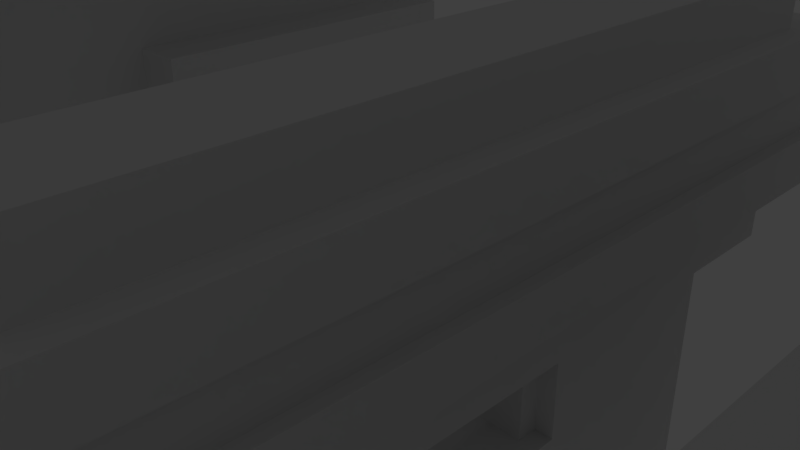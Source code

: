 # Source: ShotgunBlaster.blend  (saved by Blender 2.77.0; exported with 4.5.12 LTS)
import bpy
from mathutils import Matrix  # noqa: F401  (used for matrix-valued properties, if any)

bpy.ops.wm.read_factory_settings(use_empty=True)
scene = bpy.context.scene
scene.name = 'Scene'

# ---- collections
col_collection_1 = bpy.data.collections.new('Collection 1'); scene.collection.children.link(col_collection_1)
col_collection_4 = bpy.data.collections.new('Collection 4'); scene.collection.children.link(col_collection_4)

# ---- materials (node trees are filled in below, after node groups)
mat_material = bpy.data.materials.new('Material')
mat_material.alpha_threshold = 0.0
mat_material.use_transparent_shadow = False
mat_material.roughness = 0.5
mat_material.line_color = (0.0, 0.0, 0.0, 1.0)

# ---- material node trees

# ---- world
world_world = bpy.data.worlds.new('World'); scene.world = world_world
world_world.color = (0.05088, 0.05088, 0.05088)
world_world.use_sun_shadow = False
world_world.sun_shadow_jitter_overblur = 0.0
world_world.cycles.sampling_method = 'MANUAL'

# ---- cameras
cam_camera = bpy.data.cameras.new('Camera')
cam_camera.clip_end = 100.0
cam_camera.lens = 35.0
cam_camera.sensor_width = 32.0
cam_camera.sensor_height = 18.0
cam_camera.ortho_scale = 7.314
cam_camera.dof.focus_distance = 0.0
cam_camera.dof.aperture_fstop = 128.0

# ---- lights
light_lamp = bpy.data.lights.new('Lamp', 'POINT')
light_lamp.transmission_factor = 0.0
light_lamp.cutoff_distance = 30.0
light_lamp.energy = 100.0
light_lamp.shadow_buffer_clip_start = 1.001
light_lamp.shadow_soft_size = 0.1
light_lamp.shadow_maximum_resolution = 0.006
light_lamp.use_absolute_resolution = True

# ---- meshes
me_cube_010 = bpy.data.meshes.new('Cube.010')
me_cube_010.from_pydata([(-0.8333, -0.989, 1.0), (-0.8333, -0.989, -1.0), (-0.8333, -0.989, 2.0), (0.8333, -0.989, -1.0), (0.8333, -0.989, 1.0), (0.8333, -0.989, 2.0), (-0.8333, -0.989, -2.0), (0.8333, -0.989, -2.0), (-0.8333, 1.011, 1.0), (-0.8333, -0.989, 1.0), (-0.8333, -0.989, -1.0), (-0.8333, 1.011, -1.0), (0.8333, 1.011, 1.0), (0.8333, -0.989, -1.0), (0.8333, -0.989, 1.0), (0.8333, 1.011, -1.0)], [], [(0, 4, 5, 2), (1, 6, 7, 3), (10, 9, 8, 11), (13, 14, 9, 10), (11, 8, 12, 15), (15, 12, 14, 13)])
me_cube_010.use_remesh_preserve_volume = False
me_cube_010.use_remesh_preserve_attributes = False
me_cube_010.use_mirror_vertex_groups = False
me_cube_010.update()
me_cube_009 = bpy.data.meshes.new('Cube.009')
me_cube_009.from_pydata([(0.4333, 0.2877, -5.197), (0.4333, 0.2877, -8.2), (-0.4333, 0.2877, -5.197), (-0.4333, 0.2877, -8.2), (-0.4333, 0.2472, -5.197), (0.4333, 0.2472, -5.197), (-0.4333, 0.2472, -8.2), (0.4333, 0.2472, -8.2)], [], [(5, 4, 6, 7), (1, 0, 5, 7), (2, 3, 6, 4)])
me_cube_009.use_remesh_preserve_volume = False
me_cube_009.use_remesh_preserve_attributes = False
me_cube_009.use_mirror_vertex_groups = False
me_cube_009.update()
me_cube_008 = bpy.data.meshes.new('Cube.008')
me_cube_008.from_pydata([(-0.6667, -0.7088, -3.197), (-0.6667, 0.9112, -3.197), (-0.6667, 0.9112, -5.197), (-0.6667, 0.6927, -5.197), (-0.6667, 0.2877, -5.197), (-0.6667, -0.7088, -5.197), (0.6667, -0.7088, -3.197), (0.6667, -0.7088, -5.197), (0.6667, 0.9112, -3.197), (0.6667, 0.9112, -5.197), (0.6667, 0.6927, -5.197), (-0.6667, 0.6927, -15.2), (-0.6667, 0.2877, -15.2), (-0.6667, 0.2877, -9.2), (-0.6667, 0.2886, -9.2), (-0.6667, 0.2886, -8.2), (-0.6667, 0.2877, -8.2), (0.6667, 0.2877, -5.197), (0.6667, 0.6927, -15.2), (0.6667, 0.2877, -8.2), (0.6667, 0.2877, -15.2), (0.6667, 0.2877, -9.2), (0.6667, 0.2886, -8.2), (0.6667, 0.2886, -9.2), (-1.0, -0.989, 3.0), (-1.0, 1.011, 3.0), (-1.0, 1.011, 1.0), (-1.0, -0.989, 1.0), (-1.0, -1.014, 1.0), (-1.0, -1.014, 3.0), (-0.6667, -0.5063, 3.0), (-0.6667, 0.9112, 3.0), (0.6667, 0.9112, 3.0), (1.0, 1.011, 3.0), (-1.0, 1.036, 3.0), (-1.0, 1.036, 1.0), (-0.8333, 1.011, 1.0), (-0.8333, -0.989, 1.0), (1.0, -0.989, 3.0), (1.0, -1.014, 3.0), (-0.8333, -1.014, 1.0), (-0.8333, -1.014, 2.0), (0.6667, -0.5063, 3.0), (-0.6667, -0.5063, 5.0), (-0.6667, 0.9112, 5.0), (0.6667, 0.9112, 5.0), (1.0, 1.036, 3.0), (-0.8333, 1.036, 1.0), (-0.8333, 1.036, 2.0), (-0.8333, -0.989, -1.0), (-0.8333, 1.011, -1.0), (1.0, -0.989, 1.0), (1.0, -1.014, 1.0), (-0.8333, -0.989, 2.0), (0.6667, -0.5063, 5.0), (1.0, 1.011, 1.0), (1.0, 1.036, 1.0), (0.8333, 1.036, 2.0), (0.8333, 1.011, 1.0), (0.8333, 1.036, 1.0), (-1.0, 1.011, -1.0), (-1.0, -0.989, -1.0), (0.8333, -0.989, -1.0), (0.8333, -0.989, 1.0), (0.8333, 1.011, -1.0), (0.8333, -1.014, 1.0), (0.8333, -1.014, 2.0), (0.8333, -0.989, 2.0), (-0.8333, 1.036, -1.0), (-1.0, 1.036, -1.0), (-1.0, 1.011, -3.0), (-1.0, -0.989, -3.0), (-1.0, -1.014, -1.0), (-0.8333, -1.014, -1.0), (-0.8333, -0.989, -2.0), (0.8333, -0.989, -2.0), (0.8333, 1.036, -1.0), (-1.0, 1.036, -3.0), (-0.8333, 1.036, -2.0), (-1.0, -1.014, -3.0), (1.0, 1.011, -3.0), (1.0, -0.989, -3.0), (-0.8333, -1.014, -2.0), (0.8333, -1.014, -2.0), (0.8333, -1.014, -1.0), (1.0, -0.989, -1.0), (1.0, 1.011, -1.0), (1.0, 1.036, -1.0), (0.8333, 1.036, -2.0), (1.0, 1.036, -3.0), (1.0, -1.014, -3.0), (1.0, -1.014, -1.0), (-0.6667, -0.1266, -5.2), (-0.6667, -0.07594, -5.2), (-0.6667, -0.07594, -8.2), (-0.6667, -0.07594, -9.2), (-0.6667, -0.1266, -9.2), (0.6667, -0.1266, -5.2), (0.6667, -0.1266, -9.2), (0.6667, -0.07594, -5.2), (0.6667, -0.07594, -8.2), (0.6667, -0.07594, -9.2), (0.4333, 0.2877, -5.197), (0.4333, 0.2877, -8.2), (-0.4333, 0.2877, -5.197), (-0.4333, 0.2877, -8.2), (-0.4333, 0.2472, -5.197), (0.4333, 0.2472, -5.197), (-0.4333, 0.2472, -8.2), (0.4333, 0.2472, -8.2)], [], [(0, 1, 2, 3, 4, 5), (6, 0, 5, 7), (6, 8, 1, 0), (1, 8, 9, 2), (3, 2, 9, 10), (4, 3, 11, 12, 13, 14, 15, 16), (5, 4, 104, 102, 17, 7), (8, 6, 7, 17, 10, 9), (3, 10, 18, 11), (12, 11, 18, 20), (13, 12, 20, 21), (10, 17, 19, 22, 23, 21, 20, 18), (19, 21, 23, 22), (13, 16, 15, 14), (92, 93, 94, 95, 96), (97, 92, 96, 98), (97, 99, 93, 92), (99, 100, 94, 93), (13, 95, 94, 16), (96, 95, 101, 98), (99, 97, 98, 101, 100), (16, 94, 100, 19, 103, 105), (21, 101, 95, 13), (19, 100, 101, 21), (24, 25, 26, 27), (24, 27, 28, 29), (30, 31, 32, 33, 25, 24), (26, 25, 34, 35), (27, 26, 36, 37), (38, 24, 29, 39), (27, 37, 40, 28), (29, 28, 40, 41, 66, 65, 52, 39), (30, 24, 38, 33, 32, 42), (43, 44, 31, 30), (44, 45, 32, 31), (25, 33, 46, 34), (36, 26, 35, 47), (49, 37, 36, 50), (51, 38, 39, 52), (37, 53, 41, 40), (54, 43, 30, 42), (33, 38, 51, 55), (45, 54, 42, 32), (54, 45, 44, 43), (33, 55, 56, 46), (57, 48, 47, 35, 34, 46, 56, 59), (58, 36, 47, 59), (50, 60, 61, 49), (62, 63, 37, 49), (50, 36, 58, 64), (63, 51, 52, 65), (37, 63, 67, 53), (53, 67, 66, 41), (58, 55, 51, 63), (55, 58, 59, 56), (59, 47, 48, 57), (60, 50, 68, 69), (61, 60, 70, 71), (49, 61, 72, 73), (49, 74, 75, 62), (64, 58, 63, 62), (50, 64, 76, 68), (67, 63, 65, 66), (70, 60, 69, 77), (78, 88, 76, 87, 89, 77, 69, 68), (61, 71, 79, 72), (71, 70, 80, 81), (74, 49, 73, 82), (73, 72, 79, 90, 91, 84, 83, 82), (75, 74, 82, 83), (62, 75, 83, 84), (85, 86, 64, 62), (64, 86, 87, 76), (76, 88, 78, 68), (80, 70, 77, 89), (71, 81, 90, 79), (86, 85, 81, 80), (85, 62, 84, 91), (86, 80, 89, 87), (81, 85, 91, 90), (102, 103, 19, 17), (16, 105, 104, 4), (102, 104, 106, 107), (107, 106, 108, 109), (103, 102, 107, 109), (105, 103, 109, 108), (104, 105, 108, 106)])
me_cube_008.use_remesh_preserve_volume = False
me_cube_008.use_remesh_preserve_attributes = False
me_cube_008.use_mirror_vertex_groups = False
me_cube_008.update()
me_cube_001 = bpy.data.meshes.new('Cube.001')
me_cube_001.from_pydata([(-0.6667, -0.7088, -3.197), (-0.6667, 0.9112, -3.197), (-0.6667, 0.9112, -5.197), (-0.6667, 0.6927, -5.197), (-0.6667, 0.2877, -5.197), (-0.6667, -0.7088, -5.197), (0.6667, -0.7088, -3.197), (0.6667, -0.7088, -5.197), (0.6667, 0.9112, -3.197), (0.6667, 0.9112, -5.197), (0.6667, 0.6927, -5.197), (-0.6667, 0.6927, -15.2), (-0.6667, 0.2877, -15.2), (-0.6667, 0.2877, -9.2), (-0.6667, 0.2886, -9.2), (-0.6667, 0.2886, -8.2), (-0.6667, 0.2877, -8.2), (0.6667, 0.2877, -5.197), (0.6667, 0.6927, -15.2), (0.6667, 0.2877, -8.2), (0.6667, 0.2877, -15.2), (0.6667, 0.2877, -9.2), (0.6667, 0.2886, -8.2), (0.6667, 0.2886, -9.2), (-1.0, -0.989, 3.0), (-1.0, 1.011, 3.0), (-1.0, 1.011, 1.0), (-1.0, -0.989, 1.0), (-1.0, -1.014, 1.0), (-1.0, -1.014, 3.0), (-0.6667, -0.5063, 3.0), (-0.6667, 0.9112, 3.0), (0.6667, 0.9112, 3.0), (1.0, 1.011, 3.0), (-1.0, 1.036, 3.0), (-1.0, 1.036, 1.0), (-0.8333, 1.011, 1.0), (-0.8333, -0.989, 1.0), (1.0, -0.989, 3.0), (1.0, -1.014, 3.0), (-0.8333, -1.014, 1.0), (-0.8333, -1.014, 2.0), (0.6667, -0.5063, 3.0), (-0.6667, -0.5063, 5.0), (-0.6667, 0.9112, 5.0), (0.6667, 0.9112, 5.0), (1.0, 1.036, 3.0), (-0.8333, 1.036, 1.0), (-0.8333, 1.036, 2.0), (-0.8333, -0.989, -1.0), (-0.8333, 1.011, -1.0), (1.0, -0.989, 1.0), (1.0, -1.014, 1.0), (-0.8333, -0.989, 2.0), (0.6667, -0.5063, 5.0), (1.0, 1.011, 1.0), (1.0, 1.036, 1.0), (0.8333, 1.036, 2.0), (0.8333, 1.011, 1.0), (0.8333, 1.036, 1.0), (-1.0, 1.011, -1.0), (-1.0, -0.989, -1.0), (0.8333, -0.989, -1.0), (0.8333, -0.989, 1.0), (0.8333, 1.011, -1.0), (0.8333, -1.014, 1.0), (0.8333, -1.014, 2.0), (0.8333, -0.989, 2.0), (-0.8333, 1.036, -1.0), (-1.0, 1.036, -1.0), (-1.0, 1.011, -3.0), (-1.0, -0.989, -3.0), (-1.0, -1.014, -1.0), (-0.8333, -1.014, -1.0), (-0.8333, -0.989, -2.0), (0.8333, -0.989, -2.0), (0.8333, 1.036, -1.0), (-1.0, 1.036, -3.0), (-0.8333, 1.036, -2.0), (-1.0, -1.014, -3.0), (1.0, 1.011, -3.0), (1.0, -0.989, -3.0), (-0.8333, -1.014, -2.0), (0.8333, -1.014, -2.0), (0.8333, -1.014, -1.0), (1.0, -0.989, -1.0), (1.0, 1.011, -1.0), (1.0, 1.036, -1.0), (0.8333, 1.036, -2.0), (1.0, 1.036, -3.0), (1.0, -1.014, -3.0), (1.0, -1.014, -1.0), (-0.6667, -0.1266, -5.2), (-0.6667, -0.07594, -5.2), (-0.6667, -0.07594, -8.2), (-0.6667, -0.07594, -9.2), (-0.6667, -0.1266, -9.2), (0.6667, -0.1266, -5.2), (0.6667, -0.1266, -9.2), (0.6667, -0.07594, -5.2), (0.6667, -0.07594, -8.2), (0.6667, -0.07594, -9.2), (0.4333, 0.2877, -5.197), (0.4333, 0.2877, -8.2), (-0.4333, 0.2877, -5.197), (-0.4333, 0.2877, -8.2), (-0.4333, 0.2472, -5.197), (0.4333, 0.2472, -5.197), (-0.4333, 0.2472, -8.2), (0.4333, 0.2472, -8.2)], [], [(0, 1, 2, 3, 4, 5), (6, 0, 5, 7), (6, 8, 1, 0), (1, 8, 9, 2), (3, 2, 9, 10), (4, 3, 11, 12, 13, 14, 15, 16), (5, 4, 104, 102, 17, 7), (8, 6, 7, 17, 10, 9), (3, 10, 18, 11), (12, 11, 18, 20), (13, 12, 20, 21), (10, 17, 19, 22, 23, 21, 20, 18), (19, 21, 23, 22), (13, 16, 15, 14), (92, 93, 94, 95, 96), (97, 92, 96, 98), (97, 99, 93, 92), (99, 100, 94, 93), (13, 95, 94, 16), (96, 95, 101, 98), (99, 97, 98, 101, 100), (16, 94, 100, 19, 103, 105), (21, 101, 95, 13), (19, 100, 101, 21), (24, 25, 26, 27), (24, 27, 28, 29), (30, 31, 32, 33, 25, 24), (26, 25, 34, 35), (27, 26, 36, 37), (38, 24, 29, 39), (27, 37, 40, 28), (29, 28, 40, 41, 66, 65, 52, 39), (30, 24, 38, 33, 32, 42), (43, 44, 31, 30), (44, 45, 32, 31), (25, 33, 46, 34), (36, 26, 35, 47), (51, 38, 39, 52), (37, 53, 41, 40), (54, 43, 30, 42), (33, 38, 51, 55), (45, 54, 42, 32), (54, 45, 44, 43), (33, 55, 56, 46), (57, 48, 47, 35, 34, 46, 56, 59), (58, 36, 47, 59), (50, 60, 61, 49), (63, 51, 52, 65), (53, 67, 66, 41), (58, 55, 51, 63), (55, 58, 59, 56), (59, 47, 48, 57), (60, 50, 68, 69), (61, 60, 70, 71), (49, 61, 72, 73), (50, 64, 76, 68), (67, 63, 65, 66), (70, 60, 69, 77), (78, 88, 76, 87, 89, 77, 69, 68), (61, 71, 79, 72), (71, 70, 80, 81), (74, 49, 73, 82), (73, 72, 79, 90, 91, 84, 83, 82), (75, 74, 82, 83), (62, 75, 83, 84), (85, 86, 64, 62), (64, 86, 87, 76), (76, 88, 78, 68), (80, 70, 77, 89), (71, 81, 90, 79), (86, 85, 81, 80), (85, 62, 84, 91), (86, 80, 89, 87), (81, 85, 91, 90), (102, 103, 19, 17), (16, 105, 104, 4), (102, 104, 106, 107), (105, 103, 109, 108)])
me_cube_001.use_remesh_preserve_volume = False
me_cube_001.use_remesh_preserve_attributes = False
me_cube_001.use_mirror_vertex_groups = False
me_cube_001.update()
me_cube_003 = bpy.data.meshes.new('Cube.003')
me_cube_003.from_pydata([(-0.9767, -67.49, 0.0379), (-0.9767, -67.49, 2.062), (-0.9767, -52.25, 0.0379), (-0.9767, -52.25, 2.062), (1.023, -67.49, 0.0379), (1.023, -67.49, 2.062), (1.023, -52.25, 0.0379), (1.023, -52.25, 2.062), (-0.9767, -52.25, -1.536), (1.023, -52.25, -1.536), (-0.9767, -6.304, -1.536), (1.023, -6.304, -1.536), (-0.9767, 6.825, -1.536), (1.023, 6.825, -1.536), (1.023, -6.304, -4.947), (-0.9767, -6.304, -4.947), (1.023, 6.825, -4.947), (-0.9767, 6.825, -4.947), (-0.9767, 12.77, 2.062), (1.023, 12.77, 2.062), (1.023, 12.77, -1.536), (-0.9767, 12.77, -1.536), (1.023, -18.79, -1.536), (-0.9767, -18.79, -1.536), (1.023, -17.52, -1.536), (-0.9767, -17.52, -1.536), (-0.9767, -17.52, -3.157), (-0.9767, -18.79, -3.157), (1.023, -18.79, -3.157), (1.023, -17.52, -3.157), (1.023, -17.52, -2.86), (-0.9767, -17.52, -2.86), (1.023, -67.49, 0.5439), (-0.9767, -67.49, 1.556), (1.023, -52.25, 0.5439), (-0.9767, -52.25, 0.5439), (-0.9767, -67.49, 0.5439), (-0.9767, -52.25, 1.556), (1.023, -67.49, 1.556), (1.023, -52.25, 1.556), (-0.9767, 12.77, 1.556), (-0.9767, 12.77, 0.5439), (1.023, 12.77, 0.5439), (1.023, 12.77, 1.556), (-0.9767, -6.304, -2.86), (1.023, -6.304, -3.157), (-0.9767, -6.304, -3.157), (1.023, -6.304, -2.86), (-0.9767, -3.022, -4.947), (-0.9767, 3.543, -4.947), (-0.9767, -3.022, 0.5439), (-0.9767, -3.022, -1.536), (-0.9767, 3.543, -1.536), (-0.9767, 3.543, 0.5439), (-0.9767, -36.0, 0.5439), (-0.9767, -19.74, 1.556), (-0.9767, -3.486, 1.556), (-0.9767, -36.0, 1.556), (1.023, 3.543, 0.5439), (1.023, 3.543, -1.536), (1.023, -3.022, -1.536), (1.023, -3.022, 0.5439), (1.023, 3.543, -4.947), (1.023, -3.022, -4.947), (1.023, -36.0, 0.5439), (-0.9767, 12.77, 2.062), (1.023, 12.77, 2.062), (1.023, 12.77, -1.536), (-0.9767, 12.77, -1.536), (-0.9767, 12.77, 1.556), (-0.9767, 12.77, 0.5439), (1.023, 12.77, 0.5439), (1.023, 12.77, 1.556), (-0.9767, 12.77, 2.062), (1.023, 12.77, 2.062), (1.023, 12.77, -1.536), (-0.9767, 12.77, -1.536), (-0.9767, 12.77, 1.556), (-0.9767, 12.77, 0.5439), (1.023, 12.77, 0.5439), (1.023, 12.77, 1.556), (-0.2625, -67.43, 0.5397), (-0.2824, -67.43, 1.578), (0.733, -67.43, 1.284), (-0.6947, -67.43, 1.27), (0.7412, -67.43, 0.8541), (-0.6864, -67.43, 0.8396), (0.3289, -67.43, 0.5457), (0.309, -67.43, 1.584), (0.5555, -67.43, 1.229), (0.5617, -67.43, 0.9061), (-0.5152, -67.43, 1.218), (-0.509, -67.43, 0.8952), (0.2525, -67.43, 0.6748), (-0.191, -67.43, 0.6703), (-0.206, -67.43, 1.449), (0.2375, -67.43, 1.454), (0.5555, -67.68, 1.229), (0.5617, -67.68, 0.9061), (-0.5152, -67.68, 1.218), (-0.509, -67.68, 0.8952), (0.2525, -67.68, 0.6748), (-0.191, -67.68, 0.6703), (-0.206, -67.68, 1.449), (0.2375, -67.68, 1.454), (-0.2625, -77.43, 0.5397), (-0.2824, -77.43, 1.578), (0.733, -77.43, 1.284), (-0.6947, -77.43, 1.27), (0.7412, -77.43, 0.8541), (-0.6864, -77.43, 0.8396), (0.3289, -77.43, 0.5457), (0.309, -77.43, 1.584), (0.5555, -77.43, 1.229), (0.5617, -77.43, 0.9061), (-0.5152, -77.43, 1.218), (-0.509, -77.43, 0.8952), (0.2525, -77.43, 0.6748), (-0.191, -77.43, 0.6703), (-0.206, -77.43, 1.449), (0.2375, -77.43, 1.454), (0.5555, -76.7, 1.229), (0.5617, -76.7, 0.9061), (-0.5152, -76.7, 1.218), (-0.509, -76.7, 0.8952), (0.2525, -76.7, 0.6748), (-0.191, -76.7, 0.6703), (-0.206, -76.7, 1.449), (0.2375, -76.7, 1.454), (-0.9767, -52.25, 2.639), (1.023, -52.25, 2.639), (-0.9767, 12.77, 2.639), (1.023, 12.77, 2.639), (-1.477, -52.25, 0.5439), (-1.477, -52.25, 0.0379), (1.523, -52.25, 0.5439), (1.523, -52.25, 0.0379), (1.523, -52.25, -1.536), (-1.477, -52.25, -1.536), (1.523, -17.52, -1.536), (1.523, -6.304, -1.536), (-1.477, -18.79, -1.536), (-1.477, -3.022, -1.536), (-1.477, -6.304, -1.536), (1.523, -18.79, -1.536), (-1.477, -17.52, -1.536), (-1.477, -36.0, 0.5439), (-1.477, -3.022, 0.5439), (1.523, -3.022, -1.536), (1.523, -36.0, 0.5439), (1.523, -3.022, 0.5439), (1.468, 3.543, -1.536), (1.468, 6.825, -1.536), (-1.532, 3.543, -1.536), (-1.532, 3.543, 0.5439), (1.468, 3.543, 0.5439), (-1.532, 12.77, -1.536), (-1.532, 12.77, 0.5439), (1.468, 12.77, 0.5439), (1.468, 12.77, -1.536), (-0.9767, -67.49, 1.556), (-0.9767, -67.49, 2.062), (-0.9767, -52.25, 2.062), (-0.9767, 12.77, 2.062), (-0.9767, 12.77, 1.556), (1.023, -52.25, 2.062), (1.023, 12.77, 2.062), (1.023, -67.49, 2.062), (1.023, -67.49, 1.556), (-0.9767, -52.25, 1.556), (1.023, -52.25, 1.556), (-0.9767, -3.486, 1.556), (1.023, 12.77, 1.556), (-0.9767, -36.0, 1.556), (-0.9767, -19.74, 1.556), (-0.9767, -52.25, 2.639), (-0.9767, 12.77, 2.639), (1.023, -52.25, 2.639), (1.023, 12.77, 2.639), (-1.377, -52.25, 2.062), (-1.377, 12.77, 2.062), (-1.377, -67.49, 1.556), (-1.377, -67.49, 2.062), (-1.377, 12.77, 1.556), (1.623, -52.25, 2.062), (1.623, 12.77, 2.062), (1.623, -67.49, 2.062), (1.623, -67.49, 1.556), (-1.377, -52.25, 1.556), (1.623, -52.25, 1.556), (-1.377, -3.486, 1.556), (1.623, 12.77, 1.556), (-1.377, -36.0, 1.556), (-1.377, -19.74, 1.556), (-0.9767, 14.77, 0.5439), (-0.9767, 14.77, 1.556), (1.023, 14.77, 1.556), (1.023, 14.77, 0.5439), (-1.477, -52.25, 0.5439), (-1.477, -52.25, 0.0379), (1.523, -52.25, 0.5439), (1.523, -52.25, 0.0379), (1.523, -67.49, 0.5439), (1.523, -67.49, 0.0379), (-1.477, -67.49, 0.0379), (-1.477, -67.49, 0.5439), (-0.9767, 6.825, -1.536), (-1.532, 6.825, -1.536), (1.023, 3.543, -4.945), (1.023, 6.825, -4.945), (-0.9767, -3.022, -4.945), (-0.9767, -6.304, -4.945), (1.023, -6.304, -4.945), (1.023, -3.022, -4.945), (-1.477, -3.022, -4.945), (-1.477, -6.304, -4.945), (1.523, -6.304, -4.945), (1.523, -3.022, -4.945), (1.468, 3.543, -4.945), (1.468, 6.825, -4.945), (-1.532, 3.543, -4.945), (-0.9767, 3.543, -4.945), (-0.9767, 6.825, -4.945), (-1.532, 6.825, -4.945), (1.023, 6.825, -5.284), (-0.9767, 6.825, -5.284), (1.023, 3.543, -5.284), (-0.9767, -3.022, -5.284), (-0.9767, -6.304, -5.284), (1.023, -6.304, -5.284), (-0.9767, 3.543, -5.284), (1.023, -3.022, -5.284), (1.023, 3.543, -5.282), (1.023, 6.825, -5.282), (-0.9767, -3.022, -5.282), (-0.9767, -6.304, -5.282), (1.023, -6.304, -5.282), (1.023, -3.022, -5.282), (-1.477, -3.022, -5.282), (-1.477, -6.304, -5.282), (1.523, -6.304, -5.282), (1.523, -3.022, -5.282), (1.468, 3.543, -5.282), (1.468, 6.825, -5.282), (-1.532, 3.543, -5.282), (-0.9767, 3.543, -5.282), (-0.9767, 6.825, -5.282), (-1.532, 6.825, -5.282)], [], [(167, 168, 187, 186), (168, 167, 161, 160), (0, 2, 6, 4), (5, 7, 3, 1), (24, 25, 10, 11), (43, 42, 71, 72), (130, 7, 165, 177), (56, 55, 174, 171), (12, 17, 49, 52), (218, 208, 232, 242), (12, 13, 16, 17), (13, 12, 21, 20), (163, 162, 175, 176), (2, 8, 9, 6), (9, 8, 23, 22), (22, 23, 27, 28), (28, 27, 26, 29), (46, 26, 31, 44), (24, 22, 28, 29, 30), (23, 25, 31, 26, 27), (25, 24, 30, 31), (47, 30, 29, 45), (44, 31, 30, 47), (45, 29, 26, 46), (37, 35, 36, 33), (34, 32, 202, 200), (34, 39, 38, 32), (165, 166, 178, 177), (32, 4, 203, 202), (37, 57, 55, 56, 40, 41, 53, 50, 54, 35), (79, 58, 155, 158), (42, 43, 39, 34, 64, 61, 58), (11, 10, 44, 47), (45, 46, 15, 14), (46, 44, 47, 45), (70, 69, 77, 78), (21, 41, 70, 68), (18, 19, 66, 65), (41, 40, 69, 70), (42, 20, 67, 71), (40, 18, 65, 69), (20, 21, 68, 67), (19, 43, 72, 66), (67, 68, 76, 75), (71, 67, 75, 79), (68, 70, 78, 76), (69, 65, 73, 77), (65, 66, 74, 73), (66, 72, 80, 74), (72, 71, 79, 80), (74, 80, 77, 73), (80, 79, 197, 196), (78, 79, 75, 76), (84, 82, 95, 91), (93, 94, 102, 101), (85, 87, 93, 90), (83, 85, 90, 89), (81, 86, 92, 94), (82, 88, 96, 95), (87, 81, 94, 93), (86, 84, 91, 92), (88, 83, 89, 96), (98, 101, 102, 100, 99, 103, 104, 97), (92, 91, 99, 100), (94, 92, 100, 102), (91, 95, 103, 99), (90, 93, 101, 98), (89, 90, 98, 97), (96, 89, 97, 104), (95, 96, 104, 103), (86, 81, 105, 110), (82, 84, 108, 106), (87, 85, 109, 111), (85, 83, 107, 109), (83, 88, 112, 107), (88, 82, 106, 112), (81, 87, 111, 105), (84, 86, 110, 108), (110, 105, 118, 116), (115, 116, 124, 123), (106, 108, 115, 119), (111, 109, 114, 117), (109, 107, 113, 114), (107, 112, 120, 113), (112, 106, 119, 120), (105, 111, 117, 118), (108, 110, 116, 115), (122, 121, 128, 127, 123, 124, 126, 125), (116, 118, 126, 124), (119, 115, 123, 127), (117, 114, 122, 125), (114, 113, 121, 122), (113, 120, 128, 121), (120, 119, 127, 128), (118, 117, 125, 126), (130, 132, 131, 129), (3, 7, 130, 129), (19, 18, 131, 132), (18, 40, 164, 163), (52, 51, 50, 53), (61, 64, 149, 150), (48, 51, 52, 49), (51, 48, 15, 46, 44, 10), (47, 45, 14, 63, 60, 11), (59, 60, 63, 62), (13, 59, 62, 16), (23, 8, 138, 141), (58, 61, 60, 59), (58, 59, 151, 155), (134, 133, 146, 147, 142, 143, 145, 141, 138), (135, 136, 137, 144, 139, 140, 148, 150, 149), (10, 25, 145, 143), (64, 34, 135, 149), (50, 51, 142, 147), (2, 35, 133, 134), (148, 140, 216, 217), (54, 50, 147, 146), (60, 61, 150, 148), (9, 22, 144, 137), (6, 9, 137, 136), (25, 23, 141, 145), (8, 2, 134, 138), (34, 6, 136, 135), (35, 54, 146, 133), (24, 11, 140, 139), (152, 151, 218, 219), (22, 24, 139, 144), (153, 154, 157, 156, 207), (155, 151, 152, 159, 158), (52, 53, 154, 153), (78, 76, 156, 157), (143, 142, 214, 215), (11, 60, 213, 212), (13, 75, 159, 152), (75, 79, 158, 159), (53, 78, 157, 154), (131, 18, 163, 176), (171, 174, 193, 190), (57, 37, 169, 173), (19, 132, 178, 166), (33, 1, 161, 160), (43, 19, 166, 172), (7, 5, 167, 165), (38, 39, 170, 168), (129, 131, 176, 175), (39, 43, 172, 170), (5, 38, 168, 167), (132, 130, 177, 178), (37, 33, 160, 169), (1, 3, 162, 161), (3, 129, 175, 162), (55, 57, 173, 174), (40, 56, 171, 164), (185, 184, 186, 187, 189, 191), (188, 181, 182, 179, 180, 183, 190, 193, 192), (173, 169, 188, 192), (169, 160, 181, 188), (168, 170, 189, 187), (162, 163, 180, 179), (164, 171, 190, 183), (160, 161, 182, 181), (163, 164, 183, 180), (172, 166, 185, 191), (166, 165, 184, 185), (170, 172, 191, 189), (165, 167, 186, 184), (174, 173, 192, 193), (161, 162, 179, 182), (196, 197, 194, 195), (77, 80, 196, 195), (78, 77, 195, 194), (79, 78, 194, 197), (160, 36, 32, 168), (32, 36, 0, 4), (205, 198, 199, 204), (200, 202, 203, 201), (0, 36, 205, 204), (6, 34, 200, 201), (35, 2, 199, 198), (36, 35, 198, 205), (4, 6, 201, 203), (2, 0, 204, 199), (76, 206, 207, 156), (62, 49, 230, 226), (212, 213, 237, 236), (219, 218, 242, 243), (15, 48, 227, 228), (13, 152, 219, 209), (60, 148, 217, 213), (151, 59, 208, 218), (10, 143, 215, 211), (206, 52, 221, 222), (59, 13, 209, 208), (153, 207, 223, 220), (51, 10, 211, 210), (142, 51, 210, 214), (207, 206, 222, 223), (140, 11, 212, 216), (52, 153, 220, 221), (210, 211, 235, 234), (49, 62, 63, 48), (224, 226, 230, 225), (234, 235, 239, 238), (236, 237, 241, 240), (232, 233, 243, 242), (246, 245, 244, 247), (227, 231, 229, 228), (215, 214, 238, 239), (48, 63, 231, 227), (221, 220, 244, 245), (217, 216, 240, 241), (63, 14, 229, 231), (209, 219, 243, 233), (211, 215, 239, 235), (222, 221, 245, 246), (214, 210, 234, 238), (220, 223, 247, 244), (17, 16, 224, 225), (213, 217, 241, 237), (208, 209, 233, 232), (223, 222, 246, 247), (14, 15, 228, 229), (16, 62, 226, 224), (216, 212, 236, 240), (49, 17, 225, 230)])
me_cube_003.materials.append(mat_material)
me_cube_003.use_remesh_preserve_volume = False
me_cube_003.use_remesh_preserve_attributes = False
me_cube_003.use_mirror_vertex_groups = False
me_cube_003.update()

# ---- objects
ob_lamp = bpy.data.objects.new('Lamp', light_lamp)
ob_camera = bpy.data.objects.new('Camera', cam_camera)
ob_cube_004 = bpy.data.objects.new('Cube.004', me_cube_010)
ob_cube_003 = bpy.data.objects.new('Cube.003', me_cube_009)
ob_cube_002 = bpy.data.objects.new('Cube.002', me_cube_008)
ob_cube_001 = bpy.data.objects.new('Cube.001', me_cube_001)
ob_cube_000 = bpy.data.objects.new('Cube.000', me_cube_003)

# ---- transforms, parenting, visibility, modifiers, constraints
ob_lamp.location = (-18.25, -4.783, 23.41)
ob_lamp.rotation_euler = (0.6503, 0.05522, 1.866)
ob_lamp.lock_rotations_4d = False
ob_lamp.empty_display_type = 'ARROWS'
ob_lamp.color = (0.0, 0.0, 0.0, 0.0)
ob_lamp.lineart.crease_threshold = 0.0
ob_camera.location = (7.481, -6.508, 5.344)
ob_camera.rotation_euler = (1.109, 0.01082, 0.8149)
ob_camera.lock_rotations_4d = False
ob_camera.empty_display_type = 'ARROWS'
ob_camera.color = (0.0, 0.0, 0.0, 0.0)
ob_camera.display_type = 'WIRE'
ob_camera.lineart.crease_threshold = 0.0
ob_cube_004.location = (1.109e-08, 0.0, 5.96e-08)
ob_cube_004.scale = (1.5, 9.877, 0.5)
ob_cube_004.lineart.crease_threshold = 0.0
ob_cube_003.location = (1.109e-08, 0.0, 5.96e-08)
ob_cube_003.scale = (1.5, 9.877, 0.5)
ob_cube_003.lineart.crease_threshold = 0.0
ob_cube_002.location = (7.0, 0.0, 5.96e-08)
ob_cube_002.scale = (1.5, 9.877, 0.5)
ob_cube_002.lineart.crease_threshold = 0.0
ob_cube_001.location = (1.109e-08, 0.0, 5.96e-08)
ob_cube_001.scale = (1.5, 9.877, 0.5)
ob_cube_001.lineart.crease_threshold = 0.0
ob_cube_000.location = (-16.55, 0.2731, -2.961)
ob_cube_000.scale = (3.235, 1.0, 4.447)
ob_cube_000.lineart.crease_threshold = 0.0

# ---- collection membership
col_collection_1.objects.link(ob_lamp)
col_collection_1.objects.link(ob_camera)
col_collection_4.objects.link(ob_cube_004)
col_collection_4.objects.link(ob_cube_003)
col_collection_4.objects.link(ob_cube_002)
col_collection_4.objects.link(ob_cube_001)
col_collection_4.objects.link(ob_cube_000)

# ---- scene / render settings (as saved in the file)
scene.camera = ob_camera
scene.frame_start = 1; scene.frame_end = 250; scene.frame_set(61)
scene.render.engine = 'BLENDER_EEVEE_NEXT'
scene.render.resolution_percentage = 50
scene.render.dither_intensity = 0.0
scene.cycles.use_denoising = False
scene.cycles.samples = 128
scene.cycles.sampling_pattern = 'TABULATED_SOBOL'
scene.cycles.light_sampling_threshold = 0.0
scene.cycles.use_adaptive_sampling = False
scene.cycles.use_light_tree = False
scene.cycles.blur_glossy = 0.0
scene.cycles.sample_clamp_indirect = 0.0
scene.view_settings.view_transform = 'Standard'
bpy.context.view_layer.update()
